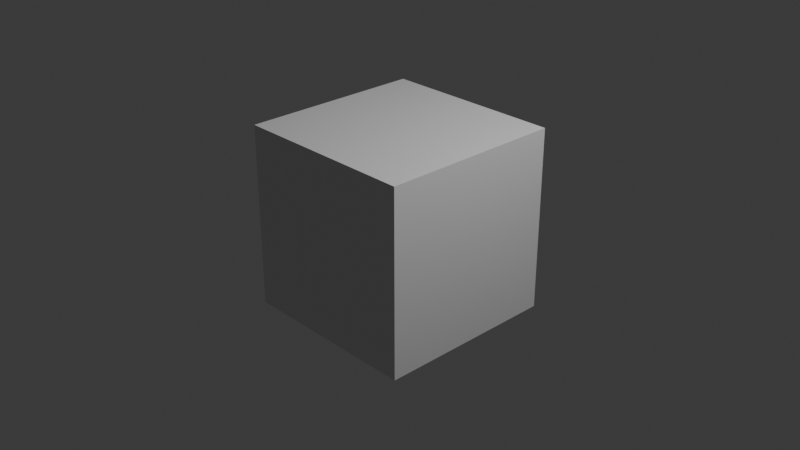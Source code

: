 # Source: synth-data-test.blend  (saved by Blender 4.3.34; exported with 4.5.12 LTS)
import bpy
from mathutils import Matrix  # noqa: F401  (used for matrix-valued properties, if any)

bpy.ops.wm.read_factory_settings(use_empty=True)
scene = bpy.context.scene
scene.name = 'Scene'

# ---- collections
col_collection = bpy.data.collections.new('Collection'); scene.collection.children.link(col_collection)

# ---- materials (node trees are filled in below, after node groups)
mat_material = bpy.data.materials.new('Material')
mat_material.alpha_threshold = 0.0
mat_material.roughness = 0.5
mat_material.line_color = (0.0, 0.0, 0.0, 1.0)

# ---- material node trees
mat_material.use_nodes = True; mat_material.node_tree.nodes.clear()
_N = mat_material.node_tree.nodes; _L = mat_material.node_tree.links
n0 = _N.new('ShaderNodeOutputMaterial'); n0.name = 'Material Output'; n0.location = (300, 300)
n1 = _N.new('ShaderNodeBsdfPrincipled'); n1.name = 'Principled BSDF'; n1.location = (10, 300)
n1.inputs[3].default_value = 1.45
_L.new(n1.outputs[0], n0.inputs[0])
n0.is_active_output = True

# ---- world
world_world = bpy.data.worlds.new('World'); scene.world = world_world
world_world.use_nodes = True; world_world.node_tree.nodes.clear()
_N = world_world.node_tree.nodes; _L = world_world.node_tree.links
n0 = _N.new('ShaderNodeOutputWorld'); n0.name = 'World Output'; n0.location = (300, 300)
n1 = _N.new('ShaderNodeBackground'); n1.name = 'Background'; n1.location = (10, 300)
n1.inputs[0].default_value = (0.05088, 0.05088, 0.05088, 1.0)
_L.new(n1.outputs[0], n0.inputs[0])
n0.is_active_output = True
world_world.color = (0.05088, 0.05088, 0.05088)
world_world.use_sun_shadow = False
world_world.sun_shadow_jitter_overblur = 0.0

# ---- cameras
cam_camera = bpy.data.cameras.new('Camera')
cam_camera.clip_end = 100.0
cam_camera.ortho_scale = 7.314

# ---- lights
light_light = bpy.data.lights.new('Light', 'POINT')
light_light.transmission_factor = 0.0
light_light.use_soft_falloff = False
light_light.energy = 1000.0
light_light.shadow_soft_size = 0.1
light_light.shadow_maximum_resolution = 0.006
light_light.use_absolute_resolution = True

# ---- meshes
me_cube = bpy.data.meshes.new('Cube')
me_cube.from_pydata([(1.0, 1.0, 1.0), (1.0, 1.0, -1.0), (1.0, -1.0, 1.0), (1.0, -1.0, -1.0), (-1.0, 1.0, 1.0), (-1.0, 1.0, -1.0), (-1.0, -1.0, 1.0), (-1.0, -1.0, -1.0)], [], [(0, 4, 6, 2), (3, 2, 6, 7), (7, 6, 4, 5), (5, 1, 3, 7), (1, 0, 2, 3), (5, 4, 0, 1)])
_uv = me_cube.uv_layers.new(name='UVMap')
_uv.uv.foreach_set('vector', [0.625, 0.5, 0.875, 0.5, 0.875, 0.75, 0.625, 0.75, 0.375, 0.75, 0.625, 0.75, 0.625, 1.0, 0.375, 1.0, 0.375, 0.0, 0.625, 0.0, 0.625, 0.25, 0.375, 0.25, 0.125, 0.5, 0.375, 0.5, 0.375, 0.75, 0.125, 0.75, 0.375, 0.5, 0.625, 0.5, 0.625, 0.75, 0.375, 0.75, 0.375, 0.25, 0.625, 0.25, 0.625, 0.5, 0.375, 0.5])
me_cube.materials.append(mat_material)
me_cube.use_mirror_vertex_groups = False
me_cube.update()

# ---- objects
ob_cube = bpy.data.objects.new('Cube', me_cube)
ob_light = bpy.data.objects.new('Light', light_light)
ob_camera = bpy.data.objects.new('Camera', cam_camera)

# ---- transforms, parenting, visibility, modifiers, constraints
ob_cube.location = (0.0, 0.0, 0.0)
ob_cube.lock_rotations_4d = False
ob_cube.empty_display_type = 'ARROWS'
ob_cube.lineart.crease_threshold = 0.0
ob_light.location = (4.076, 1.005, 5.904)
ob_light.rotation_euler = (0.6503, 0.05522, 1.866)
ob_light.lock_rotations_4d = False
ob_light.empty_display_type = 'ARROWS'
ob_light.color = (0.0, 0.0, 0.0, 0.0)
ob_light.lineart.crease_threshold = 0.0
ob_camera.location = (7.359, -6.926, 4.958)
ob_camera.rotation_euler = (1.109, 0.0, 0.8149)
ob_camera.lock_rotations_4d = False
ob_camera.empty_display_type = 'ARROWS'
ob_camera.color = (0.0, 0.0, 0.0, 0.0)
ob_camera.display_type = 'WIRE'
ob_camera.lineart.crease_threshold = 0.0

# ---- collection membership
col_collection.objects.link(ob_cube)
col_collection.objects.link(ob_light)
col_collection.objects.link(ob_camera)

# ---- scene / render settings (as saved in the file)
scene.camera = ob_camera
scene.frame_start = 1; scene.frame_end = 250; scene.frame_set(1)
scene.render.engine = 'CYCLES'
scene.render.image_settings.file_format = 'OPEN_EXR'
scene.render.image_settings.color_depth = '16'
scene.render.image_settings.exr_codec = 'DWAA'
scene.render.fps = 30
scene.cycles.adaptive_threshold = 0.1
scene.cycles.caustics_reflective = False
scene.cycles.caustics_refractive = False
scene.cycles.max_bounces = 8
scene.cycles.diffuse_bounces = 1
scene.cycles.transmission_bounces = 8
scene.cycles.volume_bounces = 2
scene.cycles.volume_preview_step_rate = 20.0
scene.cycles.use_animated_seed = True
scene.cycles.use_fast_gi = True
scene.cycles.ao_bounces = 2
scene.cycles.ao_bounces_render = 2
bpy.context.view_layer.update()

